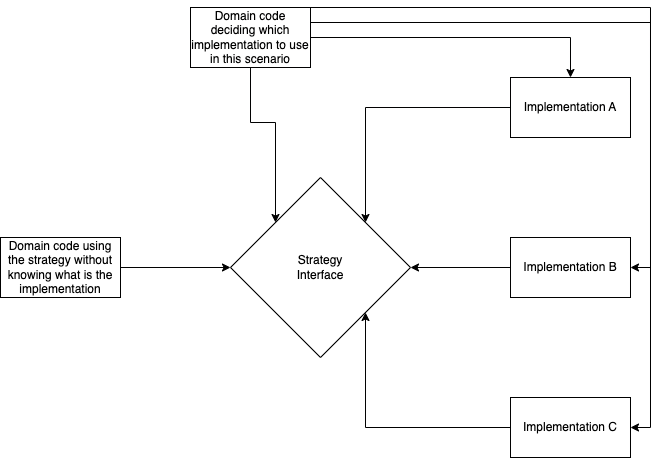

The diagram above was exported from draw.io. Its source (the exported page's mxGraphModel, read from the mxfile embedded in the PNG):
<mxGraphModel dx="1298" dy="809" grid="1" gridSize="10" guides="1" tooltips="1" connect="1" arrows="1" fold="1" page="1" pageScale="1" pageWidth="827" pageHeight="1169" math="0" shadow="0">
  <root>
    <mxCell id="0" />
    <mxCell id="1" parent="0" />
    <mxCell id="eyWHbe_UUr9wrmYIEfrY-8" value="Strategy&lt;br&gt;Interface" style="rhombus;whiteSpace=wrap;html=1;" vertex="1" parent="1">
      <mxGeometry x="280" y="250" width="180" height="180" as="geometry" />
    </mxCell>
    <mxCell id="eyWHbe_UUr9wrmYIEfrY-13" style="edgeStyle=orthogonalEdgeStyle;rounded=0;orthogonalLoop=1;jettySize=auto;html=1;exitX=0;exitY=0.5;exitDx=0;exitDy=0;entryX=1;entryY=0;entryDx=0;entryDy=0;" edge="1" parent="1" source="eyWHbe_UUr9wrmYIEfrY-9" target="eyWHbe_UUr9wrmYIEfrY-8">
      <mxGeometry relative="1" as="geometry" />
    </mxCell>
    <mxCell id="eyWHbe_UUr9wrmYIEfrY-9" value="Implementation A" style="rounded=0;whiteSpace=wrap;html=1;" vertex="1" parent="1">
      <mxGeometry x="560" y="150" width="120" height="60" as="geometry" />
    </mxCell>
    <mxCell id="eyWHbe_UUr9wrmYIEfrY-14" style="edgeStyle=orthogonalEdgeStyle;rounded=0;orthogonalLoop=1;jettySize=auto;html=1;exitX=0;exitY=0.5;exitDx=0;exitDy=0;entryX=1;entryY=0.5;entryDx=0;entryDy=0;" edge="1" parent="1" source="eyWHbe_UUr9wrmYIEfrY-10" target="eyWHbe_UUr9wrmYIEfrY-8">
      <mxGeometry relative="1" as="geometry" />
    </mxCell>
    <mxCell id="eyWHbe_UUr9wrmYIEfrY-10" value="Implementation B" style="rounded=0;whiteSpace=wrap;html=1;" vertex="1" parent="1">
      <mxGeometry x="560" y="310" width="120" height="60" as="geometry" />
    </mxCell>
    <mxCell id="eyWHbe_UUr9wrmYIEfrY-15" style="edgeStyle=orthogonalEdgeStyle;rounded=0;orthogonalLoop=1;jettySize=auto;html=1;exitX=0;exitY=0.5;exitDx=0;exitDy=0;entryX=1;entryY=1;entryDx=0;entryDy=0;" edge="1" parent="1" source="eyWHbe_UUr9wrmYIEfrY-11" target="eyWHbe_UUr9wrmYIEfrY-8">
      <mxGeometry relative="1" as="geometry" />
    </mxCell>
    <mxCell id="eyWHbe_UUr9wrmYIEfrY-11" value="Implementation C" style="rounded=0;whiteSpace=wrap;html=1;" vertex="1" parent="1">
      <mxGeometry x="560" y="470" width="120" height="60" as="geometry" />
    </mxCell>
    <mxCell id="eyWHbe_UUr9wrmYIEfrY-17" style="edgeStyle=orthogonalEdgeStyle;rounded=0;orthogonalLoop=1;jettySize=auto;html=1;exitX=0.5;exitY=1;exitDx=0;exitDy=0;entryX=0;entryY=0;entryDx=0;entryDy=0;" edge="1" parent="1" source="eyWHbe_UUr9wrmYIEfrY-16" target="eyWHbe_UUr9wrmYIEfrY-8">
      <mxGeometry relative="1" as="geometry" />
    </mxCell>
    <mxCell id="eyWHbe_UUr9wrmYIEfrY-18" style="edgeStyle=orthogonalEdgeStyle;rounded=0;orthogonalLoop=1;jettySize=auto;html=1;exitX=1;exitY=0.5;exitDx=0;exitDy=0;entryX=0.5;entryY=0;entryDx=0;entryDy=0;" edge="1" parent="1" source="eyWHbe_UUr9wrmYIEfrY-16" target="eyWHbe_UUr9wrmYIEfrY-9">
      <mxGeometry relative="1" as="geometry" />
    </mxCell>
    <mxCell id="eyWHbe_UUr9wrmYIEfrY-19" style="edgeStyle=orthogonalEdgeStyle;rounded=0;orthogonalLoop=1;jettySize=auto;html=1;exitX=1;exitY=0.25;exitDx=0;exitDy=0;entryX=1;entryY=0.5;entryDx=0;entryDy=0;" edge="1" parent="1" source="eyWHbe_UUr9wrmYIEfrY-16" target="eyWHbe_UUr9wrmYIEfrY-10">
      <mxGeometry relative="1" as="geometry" />
    </mxCell>
    <mxCell id="eyWHbe_UUr9wrmYIEfrY-20" style="edgeStyle=orthogonalEdgeStyle;rounded=0;orthogonalLoop=1;jettySize=auto;html=1;exitX=1;exitY=0;exitDx=0;exitDy=0;entryX=1;entryY=0.5;entryDx=0;entryDy=0;" edge="1" parent="1" source="eyWHbe_UUr9wrmYIEfrY-16" target="eyWHbe_UUr9wrmYIEfrY-11">
      <mxGeometry relative="1" as="geometry">
        <Array as="points">
          <mxPoint x="700" y="80" />
          <mxPoint x="700" y="500" />
        </Array>
      </mxGeometry>
    </mxCell>
    <mxCell id="eyWHbe_UUr9wrmYIEfrY-16" value="Domain code deciding which implementation to use in this scenario" style="rounded=0;whiteSpace=wrap;html=1;" vertex="1" parent="1">
      <mxGeometry x="240" y="80" width="120" height="60" as="geometry" />
    </mxCell>
    <mxCell id="eyWHbe_UUr9wrmYIEfrY-22" style="edgeStyle=orthogonalEdgeStyle;rounded=0;orthogonalLoop=1;jettySize=auto;html=1;exitX=1;exitY=0.5;exitDx=0;exitDy=0;entryX=0;entryY=0.5;entryDx=0;entryDy=0;" edge="1" parent="1" source="eyWHbe_UUr9wrmYIEfrY-21" target="eyWHbe_UUr9wrmYIEfrY-8">
      <mxGeometry relative="1" as="geometry" />
    </mxCell>
    <mxCell id="eyWHbe_UUr9wrmYIEfrY-21" value="Domain code using the strategy without knowing what is the implementation" style="rounded=0;whiteSpace=wrap;html=1;" vertex="1" parent="1">
      <mxGeometry x="50" y="310" width="120" height="60" as="geometry" />
    </mxCell>
  </root>
</mxGraphModel>